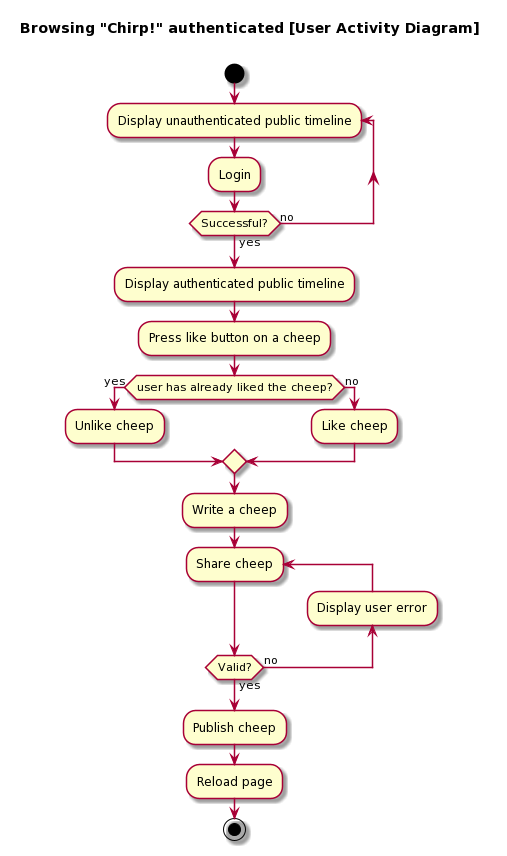

The diagram above was rendered by PlantUML. Its source (embedded in the PNG):
@startuml
skin rose

title Browsing "Chirp!" authenticated [User Activity Diagram] \n

start

repeat :Display unauthenticated public timeline;

  :Login;


repeat while (Successful?) is (no) not (yes)

:Display authenticated public timeline;

:Press like button on a cheep;

if (user has already liked the cheep?) then (yes)
  :Unlike cheep;
else (no)
  :Like cheep;
endif

:Write a cheep;

repeat :Share cheep;
  Backward:Display user error;
repeat while (Valid?) is (no) not (yes)

:Publish cheep;

:Reload page;

stop
@enduml